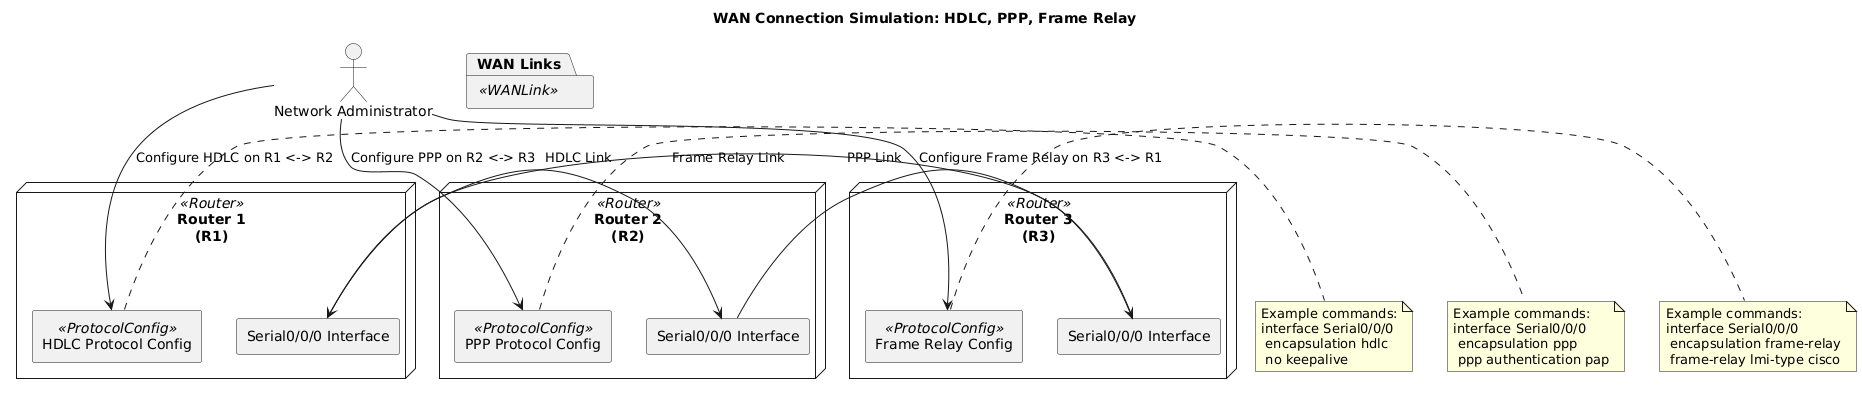

The diagram above was rendered by PlantUML. Its source (embedded in the PNG):
@startuml
skinparam backgroundColor #FFFFFF
skinparam componentStyle rectangle
skinparam rectangle {
  BackgroundColor<<Router>> #FFE4B5
  BackgroundColor<<WANLink>> #D0E8F2
  BackgroundColor<<ProtocolConfig>> #F9F1C8
  BorderColor Black
}

title WAN Connection Simulation: HDLC, PPP, Frame Relay

actor "Network Administrator" as Admin

node "Router 1\n(R1)" <<Router>> as R1 {
  component "Serial0/0/0 Interface" as R1_S0
  component "HDLC Protocol Config" <<ProtocolConfig>> as HDLC_Config
}

node "Router 2\n(R2)" <<Router>> as R2 {
  component "Serial0/0/0 Interface" as R2_S0
  component "PPP Protocol Config" <<ProtocolConfig>> as PPP_Config
}

node "Router 3\n(R3)" <<Router>> as R3 {
  component "Serial0/0/0 Interface" as R3_S0
  component "Frame Relay Config" <<ProtocolConfig>> as FR_Config
}

package "WAN Links" <<WANLink>> {
  R1_S0 --> R2_S0 : HDLC Link
  R2_S0 --> R3_S0 : PPP Link
  R3_S0 --> R1_S0 : Frame Relay Link
}

Admin --> HDLC_Config : Configure HDLC on R1 <-> R2
Admin --> PPP_Config : Configure PPP on R2 <-> R3
Admin --> FR_Config : Configure Frame Relay on R3 <-> R1

note right of HDLC_Config
Example commands:
interface Serial0/0/0
 encapsulation hdlc
 no keepalive
end note

note right of PPP_Config
Example commands:
interface Serial0/0/0
 encapsulation ppp
 ppp authentication pap
end note

note right of FR_Config
Example commands:
interface Serial0/0/0
 encapsulation frame-relay
 frame-relay lmi-type cisco
end note
@enduml